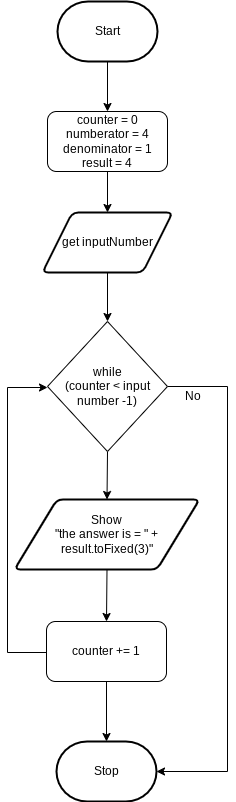

The diagram above was exported from draw.io. Its source (the exported page's mxGraphModel, read from the mxfile embedded in the PNG):
<mxGraphModel dx="578" dy="692" grid="1" gridSize="10" guides="1" tooltips="1" connect="1" arrows="1" fold="1" page="1" pageScale="1" pageWidth="850" pageHeight="1100" math="0" shadow="0">
  <root>
    <mxCell id="0" />
    <mxCell id="1" parent="0" />
    <mxCell id="5" style="edgeStyle=none;html=1;exitX=0.5;exitY=1;exitDx=0;exitDy=0;exitPerimeter=0;" edge="1" parent="1" source="2" target="4">
      <mxGeometry relative="1" as="geometry" />
    </mxCell>
    <mxCell id="2" value="Start" style="strokeWidth=2;html=1;shape=mxgraph.flowchart.terminator;whiteSpace=wrap;" parent="1" vertex="1">
      <mxGeometry x="60" y="90" width="100" height="60" as="geometry" />
    </mxCell>
    <mxCell id="3" value="Stop" style="strokeWidth=2;html=1;shape=mxgraph.flowchart.terminator;whiteSpace=wrap;" parent="1" vertex="1">
      <mxGeometry x="59" y="830" width="100" height="60" as="geometry" />
    </mxCell>
    <mxCell id="9" style="edgeStyle=none;html=1;exitX=0.5;exitY=1;exitDx=0;exitDy=0;entryX=0.5;entryY=0;entryDx=0;entryDy=0;" edge="1" parent="1" source="4" target="7">
      <mxGeometry relative="1" as="geometry" />
    </mxCell>
    <mxCell id="4" value="counter = 0&lt;br&gt;numberator = 4&lt;br&gt;denominator = 1&lt;br&gt;result = 4" style="rounded=1;whiteSpace=wrap;html=1;" vertex="1" parent="1">
      <mxGeometry x="50" y="200" width="120" height="60" as="geometry" />
    </mxCell>
    <mxCell id="11" style="edgeStyle=none;html=1;exitX=0.5;exitY=1;exitDx=0;exitDy=0;entryX=0.5;entryY=0;entryDx=0;entryDy=0;" edge="1" parent="1" source="7" target="10">
      <mxGeometry relative="1" as="geometry" />
    </mxCell>
    <mxCell id="7" value="get inputNumber" style="shape=parallelogram;html=1;strokeWidth=2;perimeter=parallelogramPerimeter;whiteSpace=wrap;rounded=1;arcSize=12;size=0.23;" vertex="1" parent="1">
      <mxGeometry x="45" y="301" width="130" height="60" as="geometry" />
    </mxCell>
    <mxCell id="13" style="edgeStyle=none;html=1;exitX=0.5;exitY=1;exitDx=0;exitDy=0;entryX=0.5;entryY=0;entryDx=0;entryDy=0;" edge="1" parent="1" source="10" target="12">
      <mxGeometry relative="1" as="geometry" />
    </mxCell>
    <mxCell id="18" style="edgeStyle=none;rounded=0;html=1;exitX=1;exitY=0.5;exitDx=0;exitDy=0;entryX=1;entryY=0.5;entryDx=0;entryDy=0;entryPerimeter=0;" edge="1" parent="1" source="10" target="3">
      <mxGeometry relative="1" as="geometry">
        <mxPoint x="220" y="850" as="targetPoint" />
        <Array as="points">
          <mxPoint x="230" y="475" />
          <mxPoint x="230" y="860" />
        </Array>
      </mxGeometry>
    </mxCell>
    <mxCell id="10" value="while&lt;br&gt;(counter &amp;lt; input number -1)" style="rhombus;whiteSpace=wrap;html=1;" vertex="1" parent="1">
      <mxGeometry x="50" y="410" width="120" height="130" as="geometry" />
    </mxCell>
    <mxCell id="15" style="edgeStyle=none;html=1;exitX=0.5;exitY=1;exitDx=0;exitDy=0;entryX=0.5;entryY=0;entryDx=0;entryDy=0;" edge="1" parent="1" source="12" target="14">
      <mxGeometry relative="1" as="geometry" />
    </mxCell>
    <mxCell id="12" value="Show &lt;br&gt;&quot;the answer is = &quot; + result.toFixed(3)&quot;" style="shape=parallelogram;html=1;strokeWidth=2;perimeter=parallelogramPerimeter;whiteSpace=wrap;rounded=1;arcSize=12;size=0.23;" vertex="1" parent="1">
      <mxGeometry x="17" y="588" width="185" height="70" as="geometry" />
    </mxCell>
    <mxCell id="16" style="edgeStyle=none;html=1;exitX=0.5;exitY=1;exitDx=0;exitDy=0;" edge="1" parent="1" source="14" target="3">
      <mxGeometry relative="1" as="geometry" />
    </mxCell>
    <mxCell id="17" style="edgeStyle=none;html=1;exitX=0;exitY=0.5;exitDx=0;exitDy=0;entryX=0;entryY=0.5;entryDx=0;entryDy=0;rounded=0;" edge="1" parent="1">
      <mxGeometry relative="1" as="geometry">
        <mxPoint x="50" y="476" as="targetPoint" />
        <mxPoint x="49" y="741" as="sourcePoint" />
        <Array as="points">
          <mxPoint x="10" y="741" />
          <mxPoint x="10" y="476" />
        </Array>
      </mxGeometry>
    </mxCell>
    <mxCell id="14" value="counter += 1" style="rounded=1;whiteSpace=wrap;html=1;" vertex="1" parent="1">
      <mxGeometry x="49" y="710" width="120" height="60" as="geometry" />
    </mxCell>
    <mxCell id="19" value="No" style="text;html=1;align=center;verticalAlign=middle;resizable=0;points=[];autosize=1;strokeColor=none;fillColor=none;" vertex="1" parent="1">
      <mxGeometry x="175" y="470" width="40" height="30" as="geometry" />
    </mxCell>
  </root>
</mxGraphModel>